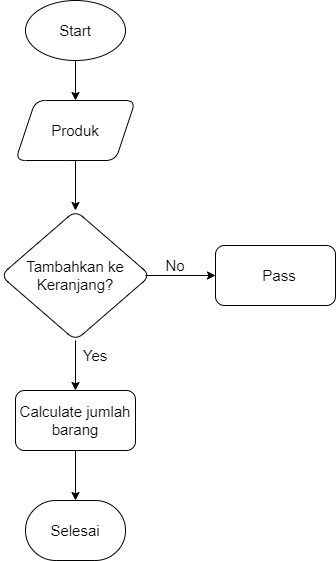

The diagram above was exported from draw.io. Its source (the exported page's mxGraphModel, read from the mxfile embedded in the PNG):
<mxGraphModel dx="880" dy="490" grid="1" gridSize="10" guides="1" tooltips="1" connect="1" arrows="1" fold="1" page="1" pageScale="1" pageWidth="827" pageHeight="1169" math="0" shadow="0">
  <root>
    <mxCell id="WIyWlLk6GJQsqaUBKTNV-0" />
    <mxCell id="WIyWlLk6GJQsqaUBKTNV-1" parent="WIyWlLk6GJQsqaUBKTNV-0" />
    <mxCell id="Rkhv_M9guay9GDO2XSZN-9" value="" style="edgeStyle=orthogonalEdgeStyle;rounded=0;orthogonalLoop=1;jettySize=auto;html=1;strokeWidth=1;" edge="1" parent="WIyWlLk6GJQsqaUBKTNV-1" source="Rkhv_M9guay9GDO2XSZN-7">
      <mxGeometry relative="1" as="geometry">
        <mxPoint x="210" y="280" as="targetPoint" />
      </mxGeometry>
    </mxCell>
    <mxCell id="Rkhv_M9guay9GDO2XSZN-7" value="" style="strokeWidth=1;html=1;shape=mxgraph.flowchart.start_1;whiteSpace=wrap;" vertex="1" parent="WIyWlLk6GJQsqaUBKTNV-1">
      <mxGeometry x="160" y="180" width="100" height="60" as="geometry" />
    </mxCell>
    <mxCell id="Rkhv_M9guay9GDO2XSZN-13" value="" style="edgeStyle=orthogonalEdgeStyle;rounded=0;orthogonalLoop=1;jettySize=auto;html=1;" edge="1" parent="WIyWlLk6GJQsqaUBKTNV-1" source="Rkhv_M9guay9GDO2XSZN-10" target="Rkhv_M9guay9GDO2XSZN-12">
      <mxGeometry relative="1" as="geometry" />
    </mxCell>
    <mxCell id="Rkhv_M9guay9GDO2XSZN-10" value="" style="shape=parallelogram;perimeter=parallelogramPerimeter;whiteSpace=wrap;html=1;fixedSize=1;rounded=1;strokeWidth=1;" vertex="1" parent="WIyWlLk6GJQsqaUBKTNV-1">
      <mxGeometry x="150" y="280" width="120" height="60" as="geometry" />
    </mxCell>
    <mxCell id="Rkhv_M9guay9GDO2XSZN-25" value="" style="edgeStyle=orthogonalEdgeStyle;rounded=0;orthogonalLoop=1;jettySize=auto;html=1;" edge="1" parent="WIyWlLk6GJQsqaUBKTNV-1" source="Rkhv_M9guay9GDO2XSZN-12" target="Rkhv_M9guay9GDO2XSZN-24">
      <mxGeometry relative="1" as="geometry" />
    </mxCell>
    <mxCell id="Rkhv_M9guay9GDO2XSZN-12" value="" style="rhombus;whiteSpace=wrap;html=1;rounded=1;strokeWidth=1;" vertex="1" parent="WIyWlLk6GJQsqaUBKTNV-1">
      <mxGeometry x="135" y="390" width="150" height="130" as="geometry" />
    </mxCell>
    <mxCell id="Rkhv_M9guay9GDO2XSZN-14" value="Start" style="text;strokeColor=none;align=center;fillColor=none;html=1;verticalAlign=middle;whiteSpace=wrap;rounded=0;" vertex="1" parent="WIyWlLk6GJQsqaUBKTNV-1">
      <mxGeometry x="180" y="195" width="60" height="30" as="geometry" />
    </mxCell>
    <mxCell id="Rkhv_M9guay9GDO2XSZN-16" value="Produk" style="text;strokeColor=none;align=center;fillColor=none;html=1;verticalAlign=middle;whiteSpace=wrap;rounded=0;" vertex="1" parent="WIyWlLk6GJQsqaUBKTNV-1">
      <mxGeometry x="180" y="295" width="60" height="30" as="geometry" />
    </mxCell>
    <mxCell id="Rkhv_M9guay9GDO2XSZN-22" value="" style="edgeStyle=orthogonalEdgeStyle;rounded=0;orthogonalLoop=1;jettySize=auto;html=1;" edge="1" parent="WIyWlLk6GJQsqaUBKTNV-1" target="Rkhv_M9guay9GDO2XSZN-21">
      <mxGeometry relative="1" as="geometry">
        <mxPoint x="280" y="455" as="sourcePoint" />
      </mxGeometry>
    </mxCell>
    <mxCell id="Rkhv_M9guay9GDO2XSZN-18" value="&lt;font style=&quot;font-size: 12px;&quot;&gt;Tambahkan ke Keranjang?&lt;/font&gt;" style="text;strokeColor=none;align=center;fillColor=none;html=1;verticalAlign=middle;whiteSpace=wrap;rounded=0;" vertex="1" parent="WIyWlLk6GJQsqaUBKTNV-1">
      <mxGeometry x="150" y="440" width="120" height="30" as="geometry" />
    </mxCell>
    <mxCell id="Rkhv_M9guay9GDO2XSZN-21" value="" style="rounded=1;whiteSpace=wrap;html=1;" vertex="1" parent="WIyWlLk6GJQsqaUBKTNV-1">
      <mxGeometry x="350" y="425" width="120" height="60" as="geometry" />
    </mxCell>
    <mxCell id="Rkhv_M9guay9GDO2XSZN-23" value="Pass" style="text;strokeColor=none;align=center;fillColor=none;html=1;verticalAlign=middle;whiteSpace=wrap;rounded=0;" vertex="1" parent="WIyWlLk6GJQsqaUBKTNV-1">
      <mxGeometry x="384" y="440" width="60" height="30" as="geometry" />
    </mxCell>
    <mxCell id="Rkhv_M9guay9GDO2XSZN-35" style="edgeStyle=orthogonalEdgeStyle;rounded=0;orthogonalLoop=1;jettySize=auto;html=1;exitX=0.5;exitY=1;exitDx=0;exitDy=0;entryX=0.5;entryY=0;entryDx=0;entryDy=0;entryPerimeter=0;" edge="1" parent="WIyWlLk6GJQsqaUBKTNV-1" source="Rkhv_M9guay9GDO2XSZN-24" target="Rkhv_M9guay9GDO2XSZN-34">
      <mxGeometry relative="1" as="geometry" />
    </mxCell>
    <mxCell id="Rkhv_M9guay9GDO2XSZN-24" value="" style="rounded=1;whiteSpace=wrap;html=1;strokeWidth=1;" vertex="1" parent="WIyWlLk6GJQsqaUBKTNV-1">
      <mxGeometry x="150" y="570" width="120" height="60" as="geometry" />
    </mxCell>
    <mxCell id="Rkhv_M9guay9GDO2XSZN-27" value="Calculate jumlah barang" style="text;strokeColor=none;align=center;fillColor=none;html=1;verticalAlign=middle;whiteSpace=wrap;rounded=0;" vertex="1" parent="WIyWlLk6GJQsqaUBKTNV-1">
      <mxGeometry x="150" y="585" width="120" height="30" as="geometry" />
    </mxCell>
    <mxCell id="Rkhv_M9guay9GDO2XSZN-28" value="Yes" style="text;strokeColor=none;align=center;fillColor=none;html=1;verticalAlign=middle;whiteSpace=wrap;rounded=0;" vertex="1" parent="WIyWlLk6GJQsqaUBKTNV-1">
      <mxGeometry x="200" y="520" width="60" height="30" as="geometry" />
    </mxCell>
    <mxCell id="Rkhv_M9guay9GDO2XSZN-29" value="No" style="text;strokeColor=none;align=center;fillColor=none;html=1;verticalAlign=middle;whiteSpace=wrap;rounded=0;" vertex="1" parent="WIyWlLk6GJQsqaUBKTNV-1">
      <mxGeometry x="280" y="430" width="60" height="30" as="geometry" />
    </mxCell>
    <mxCell id="Rkhv_M9guay9GDO2XSZN-34" value="" style="strokeWidth=1;html=1;shape=mxgraph.flowchart.terminator;whiteSpace=wrap;" vertex="1" parent="WIyWlLk6GJQsqaUBKTNV-1">
      <mxGeometry x="160" y="680" width="100" height="60" as="geometry" />
    </mxCell>
    <mxCell id="Rkhv_M9guay9GDO2XSZN-36" value="Selesai" style="text;strokeColor=none;align=center;fillColor=none;html=1;verticalAlign=middle;whiteSpace=wrap;rounded=0;" vertex="1" parent="WIyWlLk6GJQsqaUBKTNV-1">
      <mxGeometry x="180" y="695" width="60" height="30" as="geometry" />
    </mxCell>
  </root>
</mxGraphModel>